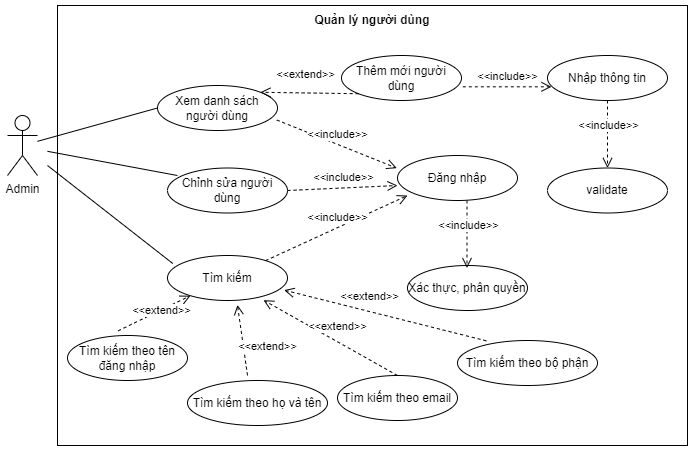

The diagram above was exported from draw.io. Its source (the exported page's mxGraphModel, read from the mxfile embedded in the PNG):
<mxGraphModel dx="782" dy="436" grid="1" gridSize="10" guides="1" tooltips="1" connect="1" arrows="1" fold="1" page="1" pageScale="1" pageWidth="827" pageHeight="1169" math="0" shadow="0">
  <root>
    <mxCell id="mtTf-lXDTe0negpZS6_U-0" />
    <mxCell id="mtTf-lXDTe0negpZS6_U-1" parent="mtTf-lXDTe0negpZS6_U-0" />
    <mxCell id="buwdjzXFB0qBoXaB6auf-2" value="Admin" style="shape=umlActor;verticalLabelPosition=bottom;verticalAlign=top;html=1;fillColor=none;" vertex="1" parent="mtTf-lXDTe0negpZS6_U-1">
      <mxGeometry x="80" y="120" width="30" height="60" as="geometry" />
    </mxCell>
    <mxCell id="buwdjzXFB0qBoXaB6auf-3" value="" style="endArrow=none;html=1;rounded=0;strokeWidth=1;entryX=0;entryY=0.5;entryDx=0;entryDy=0;" edge="1" parent="mtTf-lXDTe0negpZS6_U-1" source="buwdjzXFB0qBoXaB6auf-2" target="buwdjzXFB0qBoXaB6auf-17">
      <mxGeometry width="50" height="50" relative="1" as="geometry">
        <mxPoint x="120" y="150" as="sourcePoint" />
        <mxPoint x="260" y="161" as="targetPoint" />
      </mxGeometry>
    </mxCell>
    <mxCell id="buwdjzXFB0qBoXaB6auf-5" value="" style="rounded=0;whiteSpace=wrap;html=1;fillColor=none;" vertex="1" parent="mtTf-lXDTe0negpZS6_U-1">
      <mxGeometry x="130" y="10" width="630" height="440" as="geometry" />
    </mxCell>
    <mxCell id="buwdjzXFB0qBoXaB6auf-6" value="&lt;b&gt;Quản lý người dùng&lt;/b&gt;" style="text;html=1;strokeColor=none;fillColor=none;align=center;verticalAlign=middle;whiteSpace=wrap;rounded=0;" vertex="1" parent="mtTf-lXDTe0negpZS6_U-1">
      <mxGeometry x="380" y="10" width="130" height="30" as="geometry" />
    </mxCell>
    <mxCell id="buwdjzXFB0qBoXaB6auf-9" value="Đăng nhập" style="ellipse;whiteSpace=wrap;html=1;fillColor=none;" vertex="1" parent="mtTf-lXDTe0negpZS6_U-1">
      <mxGeometry x="470" y="160" width="120" height="45" as="geometry" />
    </mxCell>
    <mxCell id="buwdjzXFB0qBoXaB6auf-16" value="&amp;lt;&amp;lt;include&amp;gt;&amp;gt;" style="html=1;verticalAlign=bottom;endArrow=open;dashed=1;endSize=8;rounded=0;entryX=0.033;entryY=0.696;entryDx=0;entryDy=0;exitX=1.011;exitY=0.696;exitDx=0;exitDy=0;exitPerimeter=0;entryPerimeter=0;" edge="1" parent="mtTf-lXDTe0negpZS6_U-1" source="buwdjzXFB0qBoXaB6auf-18" target="buwdjzXFB0qBoXaB6auf-20">
      <mxGeometry x="0.0081" y="1" relative="1" as="geometry">
        <mxPoint x="470" y="180" as="sourcePoint" />
        <mxPoint x="299.96000000000004" y="189.995" as="targetPoint" />
        <mxPoint as="offset" />
      </mxGeometry>
    </mxCell>
    <mxCell id="buwdjzXFB0qBoXaB6auf-17" value="Xem danh sách người dùng" style="ellipse;whiteSpace=wrap;html=1;fillColor=none;" vertex="1" parent="mtTf-lXDTe0negpZS6_U-1">
      <mxGeometry x="230" y="90" width="120" height="45" as="geometry" />
    </mxCell>
    <mxCell id="buwdjzXFB0qBoXaB6auf-18" value="Thêm mới người dùng" style="ellipse;whiteSpace=wrap;html=1;fillColor=none;" vertex="1" parent="mtTf-lXDTe0negpZS6_U-1">
      <mxGeometry x="414" y="60" width="120" height="45" as="geometry" />
    </mxCell>
    <mxCell id="buwdjzXFB0qBoXaB6auf-19" value="&amp;lt;&amp;lt;extend&amp;gt;&amp;gt;" style="html=1;verticalAlign=bottom;endArrow=open;dashed=1;endSize=8;rounded=0;strokeWidth=1;exitX=0;exitY=1;exitDx=0;exitDy=0;entryX=1;entryY=0;entryDx=0;entryDy=0;" edge="1" parent="mtTf-lXDTe0negpZS6_U-1" source="buwdjzXFB0qBoXaB6auf-18" target="buwdjzXFB0qBoXaB6auf-17">
      <mxGeometry x="0.0848" y="-9" relative="1" as="geometry">
        <mxPoint x="455.78" y="298.68000000000006" as="sourcePoint" />
        <mxPoint x="580" y="340" as="targetPoint" />
        <mxPoint as="offset" />
      </mxGeometry>
    </mxCell>
    <mxCell id="buwdjzXFB0qBoXaB6auf-20" value="Nhập thông tin" style="ellipse;whiteSpace=wrap;html=1;fillColor=none;" vertex="1" parent="mtTf-lXDTe0negpZS6_U-1">
      <mxGeometry x="620" y="60" width="120" height="45" as="geometry" />
    </mxCell>
    <mxCell id="buwdjzXFB0qBoXaB6auf-21" value="validate" style="ellipse;whiteSpace=wrap;html=1;fillColor=none;" vertex="1" parent="mtTf-lXDTe0negpZS6_U-1">
      <mxGeometry x="620" y="172.5" width="120" height="45" as="geometry" />
    </mxCell>
    <mxCell id="buwdjzXFB0qBoXaB6auf-22" value="&amp;lt;&amp;lt;include&amp;gt;&amp;gt;" style="html=1;verticalAlign=bottom;endArrow=open;dashed=1;endSize=8;rounded=0;entryX=0.5;entryY=0;entryDx=0;entryDy=0;" edge="1" parent="mtTf-lXDTe0negpZS6_U-1" source="buwdjzXFB0qBoXaB6auf-20" target="buwdjzXFB0qBoXaB6auf-21">
      <mxGeometry x="0.0081" y="1" relative="1" as="geometry">
        <mxPoint x="545.3199999999999" y="101.32000000000005" as="sourcePoint" />
        <mxPoint x="633.96" y="101.32000000000005" as="targetPoint" />
        <mxPoint as="offset" />
      </mxGeometry>
    </mxCell>
    <mxCell id="buwdjzXFB0qBoXaB6auf-23" value="&amp;lt;&amp;lt;include&amp;gt;&amp;gt;" style="html=1;verticalAlign=bottom;endArrow=open;dashed=1;endSize=8;rounded=0;entryX=-0.006;entryY=0.281;entryDx=0;entryDy=0;exitX=0.994;exitY=0.767;exitDx=0;exitDy=0;exitPerimeter=0;entryPerimeter=0;" edge="1" parent="mtTf-lXDTe0negpZS6_U-1" source="buwdjzXFB0qBoXaB6auf-17" target="buwdjzXFB0qBoXaB6auf-9">
      <mxGeometry x="0.0081" y="1" relative="1" as="geometry">
        <mxPoint x="545.3199999999999" y="101.32000000000005" as="sourcePoint" />
        <mxPoint x="633.96" y="101.32000000000005" as="targetPoint" />
        <mxPoint as="offset" />
      </mxGeometry>
    </mxCell>
    <mxCell id="buwdjzXFB0qBoXaB6auf-24" value="Chỉnh sửa người dùng" style="ellipse;whiteSpace=wrap;html=1;fillColor=none;" vertex="1" parent="mtTf-lXDTe0negpZS6_U-1">
      <mxGeometry x="240" y="172.5" width="120" height="45" as="geometry" />
    </mxCell>
    <mxCell id="buwdjzXFB0qBoXaB6auf-25" value="" style="endArrow=none;html=1;rounded=0;strokeWidth=1;entryX=0.083;entryY=0.167;entryDx=0;entryDy=0;entryPerimeter=0;" edge="1" parent="mtTf-lXDTe0negpZS6_U-1" target="buwdjzXFB0qBoXaB6auf-24">
      <mxGeometry width="50" height="50" relative="1" as="geometry">
        <mxPoint x="120" y="155.83333333333337" as="sourcePoint" />
        <mxPoint x="240" y="122.5" as="targetPoint" />
      </mxGeometry>
    </mxCell>
    <mxCell id="buwdjzXFB0qBoXaB6auf-26" value="&amp;lt;&amp;lt;include&amp;gt;&amp;gt;" style="html=1;verticalAlign=bottom;endArrow=open;dashed=1;endSize=8;rounded=0;entryX=0;entryY=0.667;entryDx=0;entryDy=0;exitX=1;exitY=0.5;exitDx=0;exitDy=0;entryPerimeter=0;" edge="1" parent="mtTf-lXDTe0negpZS6_U-1" source="buwdjzXFB0qBoXaB6auf-24" target="buwdjzXFB0qBoXaB6auf-9">
      <mxGeometry x="0.0081" y="1" relative="1" as="geometry">
        <mxPoint x="359.28" y="134.515" as="sourcePoint" />
        <mxPoint x="479.28" y="182.64499999999998" as="targetPoint" />
        <mxPoint as="offset" />
      </mxGeometry>
    </mxCell>
    <mxCell id="buwdjzXFB0qBoXaB6auf-28" value="Xác thực, phân quyền" style="ellipse;whiteSpace=wrap;html=1;fillColor=none;" vertex="1" parent="mtTf-lXDTe0negpZS6_U-1">
      <mxGeometry x="480" y="270" width="120" height="45" as="geometry" />
    </mxCell>
    <mxCell id="buwdjzXFB0qBoXaB6auf-29" value="&amp;lt;&amp;lt;include&amp;gt;&amp;gt;" style="html=1;verticalAlign=bottom;endArrow=open;dashed=1;endSize=8;rounded=0;entryX=0.5;entryY=0;entryDx=0;entryDy=0;" edge="1" parent="mtTf-lXDTe0negpZS6_U-1">
      <mxGeometry x="0.0081" y="1" relative="1" as="geometry">
        <mxPoint x="539.5" y="205" as="sourcePoint" />
        <mxPoint x="539.5" y="272.5" as="targetPoint" />
        <mxPoint as="offset" />
      </mxGeometry>
    </mxCell>
    <mxCell id="buwdjzXFB0qBoXaB6auf-30" value="Tìm kiếm" style="ellipse;whiteSpace=wrap;html=1;fillColor=none;" vertex="1" parent="mtTf-lXDTe0negpZS6_U-1">
      <mxGeometry x="240" y="260" width="120" height="45" as="geometry" />
    </mxCell>
    <mxCell id="buwdjzXFB0qBoXaB6auf-31" value="" style="endArrow=none;html=1;rounded=0;strokeWidth=1;entryX=0.044;entryY=0.178;entryDx=0;entryDy=0;entryPerimeter=0;" edge="1" parent="mtTf-lXDTe0negpZS6_U-1" target="buwdjzXFB0qBoXaB6auf-30">
      <mxGeometry width="50" height="50" relative="1" as="geometry">
        <mxPoint x="120" y="170" as="sourcePoint" />
        <mxPoint x="259.96000000000004" y="190.015" as="targetPoint" />
      </mxGeometry>
    </mxCell>
    <mxCell id="buwdjzXFB0qBoXaB6auf-32" value="&amp;lt;&amp;lt;include&amp;gt;&amp;gt;" style="html=1;verticalAlign=bottom;endArrow=open;dashed=1;endSize=8;rounded=0;entryX=0;entryY=0.667;entryDx=0;entryDy=0;entryPerimeter=0;" edge="1" parent="mtTf-lXDTe0negpZS6_U-1" source="buwdjzXFB0qBoXaB6auf-30">
      <mxGeometry x="0.0081" y="1" relative="1" as="geometry">
        <mxPoint x="370" y="205" as="sourcePoint" />
        <mxPoint x="480" y="200.015" as="targetPoint" />
        <mxPoint as="offset" />
      </mxGeometry>
    </mxCell>
    <mxCell id="buwdjzXFB0qBoXaB6auf-33" value="Tìm kiếm theo tên đăng nhập" style="ellipse;whiteSpace=wrap;html=1;fillColor=none;" vertex="1" parent="mtTf-lXDTe0negpZS6_U-1">
      <mxGeometry x="140" y="340" width="120" height="45" as="geometry" />
    </mxCell>
    <mxCell id="buwdjzXFB0qBoXaB6auf-35" value="Tìm kiếm theo họ và tên" style="ellipse;whiteSpace=wrap;html=1;fillColor=none;" vertex="1" parent="mtTf-lXDTe0negpZS6_U-1">
      <mxGeometry x="260" y="385" width="140" height="45" as="geometry" />
    </mxCell>
    <mxCell id="buwdjzXFB0qBoXaB6auf-36" value="Tìm kiếm theo email" style="ellipse;whiteSpace=wrap;html=1;fillColor=none;" vertex="1" parent="mtTf-lXDTe0negpZS6_U-1">
      <mxGeometry x="410" y="380" width="120" height="45" as="geometry" />
    </mxCell>
    <mxCell id="buwdjzXFB0qBoXaB6auf-37" value="Tìm kiếm theo bộ phận" style="ellipse;whiteSpace=wrap;html=1;fillColor=none;" vertex="1" parent="mtTf-lXDTe0negpZS6_U-1">
      <mxGeometry x="530" y="345" width="140" height="45" as="geometry" />
    </mxCell>
    <mxCell id="buwdjzXFB0qBoXaB6auf-38" value="&amp;lt;&amp;lt;extend&amp;gt;&amp;gt;" style="html=1;verticalAlign=bottom;endArrow=open;dashed=1;endSize=8;rounded=0;strokeWidth=1;exitX=0.422;exitY=-0.104;exitDx=0;exitDy=0;exitPerimeter=0;" edge="1" parent="mtTf-lXDTe0negpZS6_U-1" source="buwdjzXFB0qBoXaB6auf-33" target="buwdjzXFB0qBoXaB6auf-30">
      <mxGeometry x="0.0848" y="-9" relative="1" as="geometry">
        <mxPoint x="441.0995998592166" y="108.23014671828719" as="sourcePoint" />
        <mxPoint x="342.9004001407834" y="106.7698532817127" as="targetPoint" />
        <mxPoint as="offset" />
      </mxGeometry>
    </mxCell>
    <mxCell id="buwdjzXFB0qBoXaB6auf-39" value="&amp;lt;&amp;lt;extend&amp;gt;&amp;gt;" style="html=1;verticalAlign=bottom;endArrow=open;dashed=1;endSize=8;rounded=0;strokeWidth=1;entryX=0.583;entryY=1.096;entryDx=0;entryDy=0;entryPerimeter=0;" edge="1" parent="mtTf-lXDTe0negpZS6_U-1" target="buwdjzXFB0qBoXaB6auf-30">
      <mxGeometry x="-0.5241" y="-23" relative="1" as="geometry">
        <mxPoint x="320" y="380" as="sourcePoint" />
        <mxPoint x="272.9206919887424" y="310.1892111613339" as="targetPoint" />
        <mxPoint as="offset" />
      </mxGeometry>
    </mxCell>
    <mxCell id="buwdjzXFB0qBoXaB6auf-40" value="&amp;lt;&amp;lt;extend&amp;gt;&amp;gt;" style="html=1;verticalAlign=bottom;endArrow=open;dashed=1;endSize=8;rounded=0;strokeWidth=1;entryX=0.8;entryY=0.993;entryDx=0;entryDy=0;entryPerimeter=0;exitX=0.5;exitY=0;exitDx=0;exitDy=0;" edge="1" parent="mtTf-lXDTe0negpZS6_U-1" source="buwdjzXFB0qBoXaB6auf-36" target="buwdjzXFB0qBoXaB6auf-30">
      <mxGeometry x="-0.0645" y="-5" relative="1" as="geometry">
        <mxPoint x="330" y="390" as="sourcePoint" />
        <mxPoint x="319.96000000000004" y="319.32000000000005" as="targetPoint" />
        <mxPoint as="offset" />
      </mxGeometry>
    </mxCell>
    <mxCell id="buwdjzXFB0qBoXaB6auf-41" value="&amp;lt;&amp;lt;extend&amp;gt;&amp;gt;" style="html=1;verticalAlign=bottom;endArrow=open;dashed=1;endSize=8;rounded=0;strokeWidth=1;entryX=0.972;entryY=0.77;entryDx=0;entryDy=0;entryPerimeter=0;exitX=0.206;exitY=0.007;exitDx=0;exitDy=0;exitPerimeter=0;" edge="1" parent="mtTf-lXDTe0negpZS6_U-1" source="buwdjzXFB0qBoXaB6auf-37" target="buwdjzXFB0qBoXaB6auf-30">
      <mxGeometry x="0.1728" y="-6" relative="1" as="geometry">
        <mxPoint x="480" y="390" as="sourcePoint" />
        <mxPoint x="346" y="314.68499999999995" as="targetPoint" />
        <mxPoint as="offset" />
      </mxGeometry>
    </mxCell>
  </root>
</mxGraphModel>